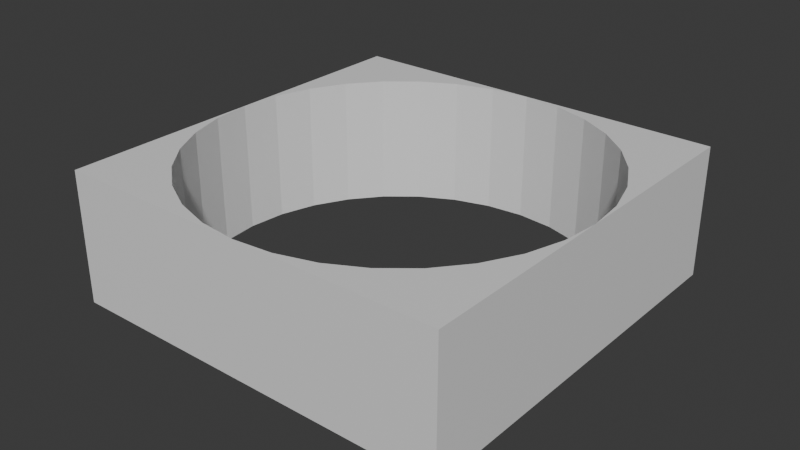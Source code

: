 # Source: cylinders_leftover.blend  (saved by Blender 4.0.36; exported with 4.5.12 LTS)
import bpy
from mathutils import Matrix  # noqa: F401  (used for matrix-valued properties, if any)

bpy.ops.wm.read_factory_settings(use_empty=True)
scene = bpy.context.scene
scene.name = 'Scene'

# ---- collections
col_collection = bpy.data.collections.new('Collection'); scene.collection.children.link(col_collection)
col_hidden = bpy.data.collections.new('Hidden'); scene.collection.children.link(col_hidden)

# ---- materials (node trees are filled in below, after node groups)
mat_material = bpy.data.materials.new('Material')
mat_material.alpha_threshold = 0.0
mat_material.use_transparent_shadow = False
mat_material.roughness = 0.5
mat_material.line_color = (0.0, 0.0, 0.0, 1.0)

# ---- material node trees
mat_material.use_nodes = True; mat_material.node_tree.nodes.clear()
_N = mat_material.node_tree.nodes; _L = mat_material.node_tree.links
n0 = _N.new('ShaderNodeOutputMaterial'); n0.name = 'Material Output'; n0.location = (300, 300)
n1 = _N.new('ShaderNodeBsdfPrincipled'); n1.name = 'Principled BSDF'; n1.location = (10, 300)
n1.inputs[3].default_value = 1.45
_L.new(n1.outputs[0], n0.inputs[0])
n0.is_active_output = True

# ---- world
world_world = bpy.data.worlds.new('World'); scene.world = world_world
world_world.use_nodes = True; world_world.node_tree.nodes.clear()
_N = world_world.node_tree.nodes; _L = world_world.node_tree.links
n0 = _N.new('ShaderNodeOutputWorld'); n0.name = 'World Output'; n0.location = (300, 300)
n1 = _N.new('ShaderNodeBackground'); n1.name = 'Background'; n1.location = (10, 300)
n1.inputs[0].default_value = (0.05088, 0.05088, 0.05088, 1.0)
_L.new(n1.outputs[0], n0.inputs[0])
n0.is_active_output = True
world_world.color = (0.05088, 0.05088, 0.05088)
world_world.use_sun_shadow = False
world_world.sun_shadow_jitter_overblur = 0.0

# ---- meshes
me_cube = bpy.data.meshes.new('Cube')
me_cube.from_pydata([(1.5, 0.5, -1.5), (1.5, -0.5, -1.5), (1.5, 0.5, 1.5), (1.5, -0.5, 1.5), (-1.5, 0.5, -1.5), (-1.5, -0.5, -1.5), (-1.5, 0.5, 1.5), (-1.5, -0.5, 1.5)], [], [(0, 4, 6, 2), (3, 2, 6, 7), (7, 6, 4, 5), (5, 1, 3, 7), (1, 0, 2, 3), (5, 4, 0, 1)])
_uv = me_cube.uv_layers.new(name='UVMap')
_uv.uv.foreach_set('vector', [0.9998, 0.0, 3.999, 0.0, 3.999, 2.999, 0.9998, 2.999, 0.0001577, 2.999, 0.9999, 2.999, 0.9999, 5.999, 0.0001577, 5.999, 0.0001577, -5.999, 0.9999, -5.999, 0.9999, -2.999, 0.0001577, -2.999, -2.999, 0.0, 0.000241, 0.0, 0.000241, 2.999, -2.999, 2.999, 0.0001577, 0.0, 0.9999, 0.0, 0.9999, 2.999, 0.0001577, 2.999, 0.0001577, -2.999, 0.9999, -2.999, 0.9999, 0.0, 0.0001577, 0.0])
me_cube.materials.append(mat_material)
me_cube.use_mirror_vertex_groups = False
me_cube.update()
me_cylinder = bpy.data.meshes.new('Cylinder')
me_cylinder.from_pydata([(0.0, -1.0, -1.5), (0.0, 1.0, -1.5), (0.2926, -1.0, -1.471), (0.2926, 1.0, -1.471), (0.574, -1.0, -1.386), (0.574, 1.0, -1.386), (0.8334, -1.0, -1.247), (0.8334, 1.0, -1.247), (1.061, -1.0, -1.061), (1.061, 1.0, -1.061), (1.247, -1.0, -0.8334), (1.247, 1.0, -0.8334), (1.386, -1.0, -0.574), (1.386, 1.0, -0.574), (1.471, -1.0, -0.2926), (1.471, 1.0, -0.2926), (1.5, -1.0, 6.557e-08), (1.5, 1.0, -6.557e-08), (1.471, -1.0, 0.2926), (1.471, 1.0, 0.2926), (1.386, -1.0, 0.574), (1.386, 1.0, 0.574), (1.247, -1.0, 0.8334), (1.247, 1.0, 0.8334), (1.061, -1.0, 1.061), (1.061, 1.0, 1.061), (0.8334, -1.0, 1.247), (0.8334, 1.0, 1.247), (0.574, -1.0, 1.386), (0.574, 1.0, 1.386), (0.2926, -1.0, 1.471), (0.2926, 1.0, 1.471), (0.0, -1.0, 1.5), (0.0, 1.0, 1.5), (-0.2926, -1.0, 1.471), (-0.2926, 1.0, 1.471), (-0.574, -1.0, 1.386), (-0.574, 1.0, 1.386), (-0.8334, -1.0, 1.247), (-0.8334, 1.0, 1.247), (-1.061, -1.0, 1.061), (-1.061, 1.0, 1.061), (-1.247, -1.0, 0.8334), (-1.247, 1.0, 0.8334), (-1.386, -1.0, 0.574), (-1.386, 1.0, 0.574), (-1.471, -1.0, 0.2926), (-1.471, 1.0, 0.2926), (-1.5, -1.0, 6.557e-08), (-1.5, 1.0, -6.557e-08), (-1.471, -1.0, -0.2926), (-1.471, 1.0, -0.2926), (-1.386, -1.0, -0.574), (-1.386, 1.0, -0.574), (-1.247, -1.0, -0.8334), (-1.247, 1.0, -0.8334), (-1.061, -1.0, -1.061), (-1.061, 1.0, -1.061), (-0.8334, -1.0, -1.247), (-0.8334, 1.0, -1.247), (-0.574, -1.0, -1.386), (-0.574, 1.0, -1.386), (-0.2926, -1.0, -1.471), (-0.2926, 1.0, -1.471)], [], [(0, 1, 3, 2), (2, 3, 5, 4), (4, 5, 7, 6), (6, 7, 9, 8), (8, 9, 11, 10), (10, 11, 13, 12), (12, 13, 15, 14), (14, 15, 17, 16), (16, 17, 19, 18), (18, 19, 21, 20), (20, 21, 23, 22), (22, 23, 25, 24), (24, 25, 27, 26), (26, 27, 29, 28), (28, 29, 31, 30), (30, 31, 33, 32), (32, 33, 35, 34), (34, 35, 37, 36), (36, 37, 39, 38), (38, 39, 41, 40), (40, 41, 43, 42), (42, 43, 45, 44), (44, 45, 47, 46), (46, 47, 49, 48), (48, 49, 51, 50), (50, 51, 53, 52), (52, 53, 55, 54), (54, 55, 57, 56), (56, 57, 59, 58), (58, 59, 61, 60), (3, 1, 63, 61, 59, 57, 55, 53, 51, 49, 47, 45, 43, 41, 39, 37, 35, 33, 31, 29, 27, 25, 23, 21, 19, 17, 15, 13, 11, 9, 7, 5), (60, 61, 63, 62), (62, 63, 1, 0), (0, 2, 4, 6, 8, 10, 12, 14, 16, 18, 20, 22, 24, 26, 28, 30, 32, 34, 36, 38, 40, 42, 44, 46, 48, 50, 52, 54, 56, 58, 60, 62)])
_uv = me_cylinder.uv_layers.new(name='UVMap')
_uv.uv.foreach_set('vector', [1.0, 0.5, 1.0, 1.0, 0.9688, 1.0, 0.9688, 0.5, 0.9688, 0.5, 0.9688, 1.0, 0.9375, 1.0, 0.9375, 0.5, 0.9375, 0.5, 0.9375, 1.0, 0.9062, 1.0, 0.9062, 0.5, 0.9062, 0.5, 0.9062, 1.0, 0.875, 1.0, 0.875, 0.5, 0.875, 0.5, 0.875, 1.0, 0.8438, 1.0, 0.8438, 0.5, 0.8438, 0.5, 0.8438, 1.0, 0.8125, 1.0, 0.8125, 0.5, 0.8125, 0.5, 0.8125, 1.0, 0.7812, 1.0, 0.7812, 0.5, 0.7812, 0.5, 0.7812, 1.0, 0.75, 1.0, 0.75, 0.5, 0.75, 0.5, 0.75, 1.0, 0.7188, 1.0, 0.7188, 0.5, 0.7188, 0.5, 0.7188, 1.0, 0.6875, 1.0, 0.6875, 0.5, 0.6875, 0.5, 0.6875, 1.0, 0.6562, 1.0, 0.6562, 0.5, 0.6562, 0.5, 0.6562, 1.0, 0.625, 1.0, 0.625, 0.5, 0.625, 0.5, 0.625, 1.0, 0.5938, 1.0, 0.5938, 0.5, 0.5938, 0.5, 0.5938, 1.0, 0.5625, 1.0, 0.5625, 0.5, 0.5625, 0.5, 0.5625, 1.0, 0.5312, 1.0, 0.5312, 0.5, 0.5312, 0.5, 0.5312, 1.0, 0.5, 1.0, 0.5, 0.5, 0.5, 0.5, 0.5, 1.0, 0.4688, 1.0, 0.4688, 0.5, 0.4688, 0.5, 0.4688, 1.0, 0.4375, 1.0, 0.4375, 0.5, 0.4375, 0.5, 0.4375, 1.0, 0.4062, 1.0, 0.4062, 0.5, 0.4062, 0.5, 0.4062, 1.0, 0.375, 1.0, 0.375, 0.5, 0.375, 0.5, 0.375, 1.0, 0.3438, 1.0, 0.3438, 0.5, 0.3438, 0.5, 0.3438, 1.0, 0.3125, 1.0, 0.3125, 0.5, 0.3125, 0.5, 0.3125, 1.0, 0.2812, 1.0, 0.2812, 0.5, 0.2812, 0.5, 0.2812, 1.0, 0.25, 1.0, 0.25, 0.5, 0.25, 0.5, 0.25, 1.0, 0.2188, 1.0, 0.2188, 0.5, 0.2188, 0.5, 0.2188, 1.0, 0.1875, 1.0, 0.1875, 0.5, 0.1875, 0.5, 0.1875, 1.0, 0.1562, 1.0, 0.1562, 0.5, 0.1562, 0.5, 0.1562, 1.0, 0.125, 1.0, 0.125, 0.5, 0.125, 0.5, 0.125, 1.0, 0.09375, 1.0, 0.09375, 0.5, 0.09375, 0.5, 0.09375, 1.0, 0.0625, 1.0, 0.0625, 0.5, 0.2968, 0.4854, 0.25, 0.49, 0.2032, 0.4854, 0.1582, 0.4717, 0.1167, 0.4496, 0.08029, 0.4197, 0.05045, 0.3833, 0.02827, 0.3418, 0.01461, 0.2968, 0.01, 0.25, 0.01461, 0.2032, 0.02827, 0.1582, 0.05045, 0.1167, 0.08029, 0.08029, 0.1167, 0.05045, 0.1582, 0.02827, 0.2032, 0.01461, 0.25, 0.01, 0.2968, 0.01461, 0.3418, 0.02827, 0.3833, 0.05045, 0.4197, 0.08029, 0.4496, 0.1167, 0.4717, 0.1582, 0.4854, 0.2032, 0.49, 0.25, 0.4854, 0.2968, 0.4717, 0.3418, 0.4496, 0.3833, 0.4197, 0.4197, 0.3833, 0.4496, 0.3418, 0.4717, 0.0625, 0.5, 0.0625, 1.0, 0.03125, 1.0, 0.03125, 0.5, 0.03125, 0.5, 0.03125, 1.0, 0.0, 1.0, 0.0, 0.5, 0.75, 0.49, 0.7968, 0.4854, 0.8418, 0.4717, 0.8833, 0.4496, 0.9197, 0.4197, 0.9496, 0.3833, 0.9717, 0.3418, 0.9854, 0.2968, 0.99, 0.25, 0.9854, 0.2032, 0.9717, 0.1582, 0.9496, 0.1167, 0.9197, 0.08029, 0.8833, 0.05045, 0.8418, 0.02827, 0.7968, 0.01461, 0.75, 0.01, 0.7032, 0.01461, 0.6582, 0.02827, 0.6167, 0.05045, 0.5803, 0.08029, 0.5504, 0.1167, 0.5283, 0.1582, 0.5146, 0.2032, 0.51, 0.25, 0.5146, 0.2968, 0.5283, 0.3418, 0.5504, 0.3833, 0.5803, 0.4197, 0.6167, 0.4496, 0.6582, 0.4717, 0.7032, 0.4854])
me_cylinder.update()

# ---- objects
ob_cube = bpy.data.objects.new('Cube', me_cube)
ob_cylinder = bpy.data.objects.new('Cylinder', me_cylinder)

# ---- transforms, parenting, visibility, modifiers, constraints
ob_cube.location = (0.0, 0.0, 0.0)
ob_cube.rotation_euler = (1.571, 0.0, 0.0)
ob_cube.lock_rotations_4d = False
ob_cube.empty_display_type = 'ARROWS'
ob_cube.lineart.crease_threshold = 0.0
_m = ob_cube.modifiers.new('Boolean', 'BOOLEAN')
_m.object = ob_cylinder
ob_cylinder.location = (0.0, 0.0, 0.0)
ob_cylinder.rotation_euler = (1.571, 0.0, 0.0)

# ---- collection membership
col_collection.objects.link(ob_cube)
col_hidden.objects.link(ob_cylinder)
def _layer_coll(name, lc=None):
    lc = lc or bpy.context.view_layer.layer_collection
    for c in lc.children:
        if c.name == name: return c
        r = _layer_coll(name, c)
        if r: return r
_layer_coll('Hidden').exclude = True

# ---- scene / render settings (as saved in the file)
scene.frame_start = 1; scene.frame_end = 250; scene.frame_set(1)
scene.render.engine = 'BLENDER_EEVEE_NEXT'
scene.cycles.sampling_pattern = 'TABULATED_SOBOL'
bpy.context.view_layer.update()

# ---- added for rendering (the .blend has no active camera and no usable light): camera, sun
cam_auto = bpy.data.cameras.new('AutoCamera')
cam_auto.lens = 50.0
cam_auto.sensor_width = 36.0
cam_auto.clip_end = 1000.0
ob_auto_camera = bpy.data.objects.new('AutoCamera', cam_auto)
scene.collection.objects.link(ob_auto_camera)
ob_auto_camera.location = (4.33969, -5.20763, 3.47175)
ob_auto_camera.rotation_euler = (1.09748, -7.21219e-08, 0.694738)
scene.camera = ob_auto_camera
light_auto_sun = bpy.data.lights.new('AutoSun', 'SUN')
light_auto_sun.energy = 3.0
light_auto_sun.angle = 0.0523599
ob_auto_sun = bpy.data.objects.new('AutoSun', light_auto_sun)
scene.collection.objects.link(ob_auto_sun)
ob_auto_sun.rotation_euler = (0.872665, 0.174533, 0.523599)
bpy.context.view_layer.update()
